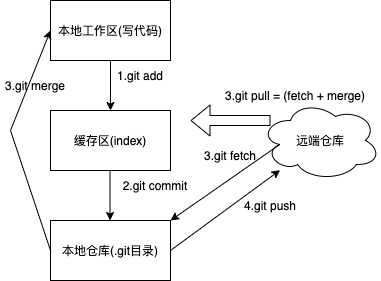

The diagram above was exported from draw.io. Its source (the exported page's mxGraphModel, read from the mxfile embedded in the PNG):
<mxGraphModel dx="584" dy="614" grid="1" gridSize="10" guides="1" tooltips="1" connect="1" arrows="1" fold="1" page="1" pageScale="1" pageWidth="827" pageHeight="1169" math="0" shadow="0">
  <root>
    <mxCell id="0" />
    <mxCell id="1" parent="0" />
    <mxCell id="wUoSMWfj2ytsdWuDJiiB-1" value="本地工作区(写代码)" style="rounded=0;whiteSpace=wrap;html=1;" vertex="1" parent="1">
      <mxGeometry x="160" y="360" width="120" height="60" as="geometry" />
    </mxCell>
    <mxCell id="wUoSMWfj2ytsdWuDJiiB-2" value="缓存区(index)" style="rounded=0;whiteSpace=wrap;html=1;" vertex="1" parent="1">
      <mxGeometry x="160" y="470" width="120" height="60" as="geometry" />
    </mxCell>
    <mxCell id="wUoSMWfj2ytsdWuDJiiB-3" value="本地仓库(.git目录)" style="rounded=0;whiteSpace=wrap;html=1;" vertex="1" parent="1">
      <mxGeometry x="160" y="580" width="120" height="60" as="geometry" />
    </mxCell>
    <mxCell id="wUoSMWfj2ytsdWuDJiiB-4" value="远端仓库" style="ellipse;shape=cloud;whiteSpace=wrap;html=1;" vertex="1" parent="1">
      <mxGeometry x="370" y="460" width="120" height="80" as="geometry" />
    </mxCell>
    <mxCell id="wUoSMWfj2ytsdWuDJiiB-5" value="" style="endArrow=classic;html=1;rounded=0;entryX=0.5;entryY=0;entryDx=0;entryDy=0;" edge="1" parent="1" target="wUoSMWfj2ytsdWuDJiiB-2">
      <mxGeometry width="50" height="50" relative="1" as="geometry">
        <mxPoint x="220" y="420" as="sourcePoint" />
        <mxPoint x="270" y="370" as="targetPoint" />
      </mxGeometry>
    </mxCell>
    <mxCell id="wUoSMWfj2ytsdWuDJiiB-6" value="1.git add" style="text;html=1;strokeColor=none;fillColor=none;align=center;verticalAlign=middle;whiteSpace=wrap;rounded=0;" vertex="1" parent="1">
      <mxGeometry x="220" y="420" width="60" height="30" as="geometry" />
    </mxCell>
    <mxCell id="wUoSMWfj2ytsdWuDJiiB-7" value="2.git commit" style="text;html=1;strokeColor=none;fillColor=none;align=center;verticalAlign=middle;whiteSpace=wrap;rounded=0;" vertex="1" parent="1">
      <mxGeometry x="230" y="530" width="70" height="30" as="geometry" />
    </mxCell>
    <mxCell id="wUoSMWfj2ytsdWuDJiiB-8" value="" style="endArrow=classic;html=1;rounded=0;entryX=0.5;entryY=0;entryDx=0;entryDy=0;" edge="1" parent="1">
      <mxGeometry width="50" height="50" relative="1" as="geometry">
        <mxPoint x="219.53" y="530" as="sourcePoint" />
        <mxPoint x="219.53" y="580" as="targetPoint" />
      </mxGeometry>
    </mxCell>
    <mxCell id="wUoSMWfj2ytsdWuDJiiB-9" value="" style="endArrow=classic;html=1;rounded=0;" edge="1" parent="1" target="wUoSMWfj2ytsdWuDJiiB-4">
      <mxGeometry width="50" height="50" relative="1" as="geometry">
        <mxPoint x="280" y="610" as="sourcePoint" />
        <mxPoint x="330" y="560" as="targetPoint" />
      </mxGeometry>
    </mxCell>
    <mxCell id="wUoSMWfj2ytsdWuDJiiB-10" value="4.git push" style="text;html=1;strokeColor=none;fillColor=none;align=center;verticalAlign=middle;whiteSpace=wrap;rounded=0;" vertex="1" parent="1">
      <mxGeometry x="350" y="550" width="60" height="30" as="geometry" />
    </mxCell>
    <mxCell id="wUoSMWfj2ytsdWuDJiiB-11" value="" style="endArrow=classic;html=1;rounded=0;exitX=0.16;exitY=0.55;exitDx=0;exitDy=0;exitPerimeter=0;entryX=1;entryY=0;entryDx=0;entryDy=0;" edge="1" parent="1" source="wUoSMWfj2ytsdWuDJiiB-4" target="wUoSMWfj2ytsdWuDJiiB-3">
      <mxGeometry width="50" height="50" relative="1" as="geometry">
        <mxPoint x="290" y="620" as="sourcePoint" />
        <mxPoint x="399.6396323602206" y="539.5976029358383" as="targetPoint" />
      </mxGeometry>
    </mxCell>
    <mxCell id="wUoSMWfj2ytsdWuDJiiB-12" value="3.git fetch" style="text;html=1;strokeColor=none;fillColor=none;align=center;verticalAlign=middle;whiteSpace=wrap;rounded=0;" vertex="1" parent="1">
      <mxGeometry x="310" y="500" width="60" height="30" as="geometry" />
    </mxCell>
    <mxCell id="wUoSMWfj2ytsdWuDJiiB-13" value="" style="endArrow=classic;html=1;rounded=0;exitX=0;exitY=0.5;exitDx=0;exitDy=0;" edge="1" parent="1" source="wUoSMWfj2ytsdWuDJiiB-3">
      <mxGeometry width="50" height="50" relative="1" as="geometry">
        <mxPoint x="110" y="440" as="sourcePoint" />
        <mxPoint x="160" y="390" as="targetPoint" />
        <Array as="points">
          <mxPoint x="120" y="490" />
        </Array>
      </mxGeometry>
    </mxCell>
    <mxCell id="wUoSMWfj2ytsdWuDJiiB-14" value="3.git merge" style="text;html=1;strokeColor=none;fillColor=none;align=center;verticalAlign=middle;whiteSpace=wrap;rounded=0;" vertex="1" parent="1">
      <mxGeometry x="110" y="430" width="70" height="30" as="geometry" />
    </mxCell>
    <mxCell id="wUoSMWfj2ytsdWuDJiiB-15" value="" style="shape=flexArrow;endArrow=classic;html=1;rounded=0;" edge="1" parent="1">
      <mxGeometry width="50" height="50" relative="1" as="geometry">
        <mxPoint x="380" y="480" as="sourcePoint" />
        <mxPoint x="300" y="480" as="targetPoint" />
      </mxGeometry>
    </mxCell>
    <mxCell id="wUoSMWfj2ytsdWuDJiiB-16" value="3.git pull = (fetch + merge)" style="text;html=1;strokeColor=none;fillColor=none;align=center;verticalAlign=middle;whiteSpace=wrap;rounded=0;" vertex="1" parent="1">
      <mxGeometry x="330" y="440" width="150" height="30" as="geometry" />
    </mxCell>
  </root>
</mxGraphModel>